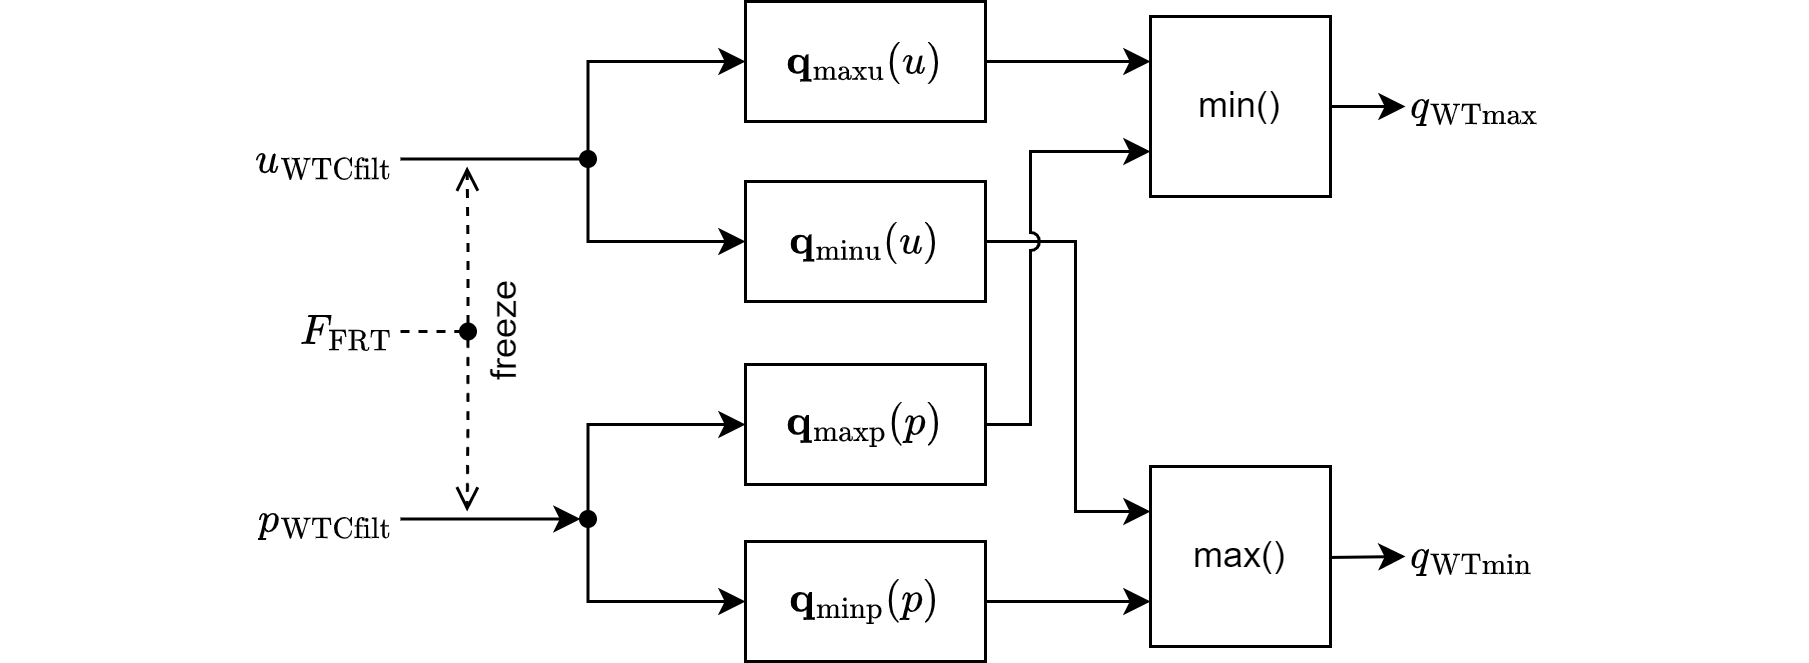

The diagram above was exported from draw.io. Its source (the exported page's mxGraphModel, read from the mxfile embedded in the PNG):
<mxGraphModel dx="1404" dy="806" grid="1" gridSize="5" guides="1" tooltips="1" connect="1" arrows="0" fold="1" page="1" pageScale="1" pageWidth="1169" pageHeight="827" math="1" shadow="0">
  <root>
    <mxCell id="0" />
    <mxCell id="1" parent="0" />
    <mxCell id="pPkFkjJJrdn-w8J2eLA7-18" style="edgeStyle=orthogonalEdgeStyle;rounded=0;orthogonalLoop=1;jettySize=auto;html=1;exitX=1;exitY=0.5;exitDx=0;exitDy=0;entryX=0;entryY=0.5;entryDx=0;entryDy=0;endArrow=none;endFill=0;" parent="1" source="pPkFkjJJrdn-w8J2eLA7-1" target="pPkFkjJJrdn-w8J2eLA7-11" edge="1">
      <mxGeometry relative="1" as="geometry" />
    </mxCell>
    <mxCell id="pPkFkjJJrdn-w8J2eLA7-1" value="$$u_\mathrm{WTCfilt}$$" style="text;html=1;strokeColor=none;fillColor=none;align=right;verticalAlign=middle;whiteSpace=wrap;rounded=0;" parent="1" vertex="1">
      <mxGeometry x="225" y="157.5" width="60" height="30" as="geometry" />
    </mxCell>
    <mxCell id="pPkFkjJJrdn-w8J2eLA7-23" style="edgeStyle=orthogonalEdgeStyle;rounded=0;orthogonalLoop=1;jettySize=auto;html=1;exitX=1;exitY=0.5;exitDx=0;exitDy=0;entryX=0;entryY=0.5;entryDx=0;entryDy=0;endArrow=none;endFill=0;dashed=1;" parent="1" source="pPkFkjJJrdn-w8J2eLA7-2" target="pPkFkjJJrdn-w8J2eLA7-20" edge="1">
      <mxGeometry relative="1" as="geometry" />
    </mxCell>
    <mxCell id="pPkFkjJJrdn-w8J2eLA7-2" value="$$F_\mathrm{FRT}$$" style="text;html=1;strokeColor=none;fillColor=none;align=right;verticalAlign=middle;whiteSpace=wrap;rounded=0;" parent="1" vertex="1">
      <mxGeometry x="225" y="215" width="60" height="30" as="geometry" />
    </mxCell>
    <mxCell id="pPkFkjJJrdn-w8J2eLA7-19" style="edgeStyle=orthogonalEdgeStyle;rounded=0;orthogonalLoop=1;jettySize=auto;html=1;exitX=1;exitY=0.5;exitDx=0;exitDy=0;entryX=0;entryY=0.5;entryDx=0;entryDy=0;" parent="1" source="pPkFkjJJrdn-w8J2eLA7-3" target="pPkFkjJJrdn-w8J2eLA7-15" edge="1">
      <mxGeometry relative="1" as="geometry" />
    </mxCell>
    <mxCell id="pPkFkjJJrdn-w8J2eLA7-3" value="$$p_\mathrm{WTCfilt}$$" style="text;html=1;strokeColor=none;fillColor=none;align=right;verticalAlign=middle;whiteSpace=wrap;rounded=0;" parent="1" vertex="1">
      <mxGeometry x="225" y="277.5" width="60" height="30" as="geometry" />
    </mxCell>
    <mxCell id="Xpzof0qm7Ky-fw_Kh16j-5" style="edgeStyle=orthogonalEdgeStyle;rounded=0;orthogonalLoop=1;jettySize=auto;html=1;exitX=1;exitY=0.5;exitDx=0;exitDy=0;entryX=0;entryY=0.25;entryDx=0;entryDy=0;" parent="1" source="pPkFkjJJrdn-w8J2eLA7-4" target="Xpzof0qm7Ky-fw_Kh16j-1" edge="1">
      <mxGeometry relative="1" as="geometry" />
    </mxCell>
    <mxCell id="pPkFkjJJrdn-w8J2eLA7-4" value="$$\mathbf{q_\mathrm{maxu}}(u)$$" style="rounded=0;whiteSpace=wrap;html=1;" parent="1" vertex="1">
      <mxGeometry x="400" y="120" width="80" height="40" as="geometry" />
    </mxCell>
    <mxCell id="Xpzof0qm7Ky-fw_Kh16j-6" style="edgeStyle=orthogonalEdgeStyle;rounded=0;orthogonalLoop=1;jettySize=auto;html=1;exitX=1;exitY=0.5;exitDx=0;exitDy=0;entryX=0;entryY=0.25;entryDx=0;entryDy=0;jumpStyle=arc;" parent="1" source="pPkFkjJJrdn-w8J2eLA7-8" target="Xpzof0qm7Ky-fw_Kh16j-2" edge="1">
      <mxGeometry relative="1" as="geometry">
        <Array as="points">
          <mxPoint x="510" y="200" />
          <mxPoint x="510" y="290" />
        </Array>
      </mxGeometry>
    </mxCell>
    <mxCell id="pPkFkjJJrdn-w8J2eLA7-8" value="$$\mathbf{q_\mathrm{minu}}(u)$$" style="rounded=0;whiteSpace=wrap;html=1;" parent="1" vertex="1">
      <mxGeometry x="400" y="180" width="80" height="40" as="geometry" />
    </mxCell>
    <mxCell id="Xpzof0qm7Ky-fw_Kh16j-4" style="edgeStyle=orthogonalEdgeStyle;rounded=0;orthogonalLoop=1;jettySize=auto;html=1;exitX=1;exitY=0.5;exitDx=0;exitDy=0;entryX=0;entryY=0.75;entryDx=0;entryDy=0;jumpStyle=arc;" parent="1" source="pPkFkjJJrdn-w8J2eLA7-9" target="Xpzof0qm7Ky-fw_Kh16j-1" edge="1">
      <mxGeometry relative="1" as="geometry">
        <Array as="points">
          <mxPoint x="495" y="261" />
          <mxPoint x="495" y="170" />
        </Array>
      </mxGeometry>
    </mxCell>
    <mxCell id="pPkFkjJJrdn-w8J2eLA7-9" value="$$\mathbf{q_\mathrm{maxp}}(p)$$" style="rounded=0;whiteSpace=wrap;html=1;" parent="1" vertex="1">
      <mxGeometry x="400" y="241" width="80" height="40" as="geometry" />
    </mxCell>
    <mxCell id="Xpzof0qm7Ky-fw_Kh16j-7" style="edgeStyle=orthogonalEdgeStyle;rounded=0;orthogonalLoop=1;jettySize=auto;html=1;exitX=1;exitY=0.5;exitDx=0;exitDy=0;entryX=0;entryY=0.75;entryDx=0;entryDy=0;" parent="1" source="pPkFkjJJrdn-w8J2eLA7-10" target="Xpzof0qm7Ky-fw_Kh16j-2" edge="1">
      <mxGeometry relative="1" as="geometry" />
    </mxCell>
    <mxCell id="pPkFkjJJrdn-w8J2eLA7-10" value="$$\mathbf{q_\mathrm{minp}}(p)$$" style="rounded=0;whiteSpace=wrap;html=1;" parent="1" vertex="1">
      <mxGeometry x="400" y="300" width="80" height="40" as="geometry" />
    </mxCell>
    <mxCell id="pPkFkjJJrdn-w8J2eLA7-13" style="edgeStyle=orthogonalEdgeStyle;rounded=0;orthogonalLoop=1;jettySize=auto;html=1;exitX=0.5;exitY=0;exitDx=0;exitDy=0;entryX=0;entryY=0.5;entryDx=0;entryDy=0;" parent="1" source="pPkFkjJJrdn-w8J2eLA7-11" target="pPkFkjJJrdn-w8J2eLA7-4" edge="1">
      <mxGeometry relative="1" as="geometry" />
    </mxCell>
    <mxCell id="pPkFkjJJrdn-w8J2eLA7-14" style="edgeStyle=orthogonalEdgeStyle;rounded=0;orthogonalLoop=1;jettySize=auto;html=1;exitX=0.5;exitY=1;exitDx=0;exitDy=0;entryX=0;entryY=0.5;entryDx=0;entryDy=0;" parent="1" source="pPkFkjJJrdn-w8J2eLA7-11" target="pPkFkjJJrdn-w8J2eLA7-8" edge="1">
      <mxGeometry relative="1" as="geometry" />
    </mxCell>
    <mxCell id="pPkFkjJJrdn-w8J2eLA7-11" value="" style="ellipse;fillColor=strokeColor;html=1;" parent="1" vertex="1">
      <mxGeometry x="345" y="170" width="5" height="5" as="geometry" />
    </mxCell>
    <mxCell id="pPkFkjJJrdn-w8J2eLA7-16" style="edgeStyle=orthogonalEdgeStyle;rounded=0;orthogonalLoop=1;jettySize=auto;html=1;exitX=0.5;exitY=1;exitDx=0;exitDy=0;entryX=0;entryY=0.5;entryDx=0;entryDy=0;" parent="1" source="pPkFkjJJrdn-w8J2eLA7-15" target="pPkFkjJJrdn-w8J2eLA7-10" edge="1">
      <mxGeometry relative="1" as="geometry" />
    </mxCell>
    <mxCell id="pPkFkjJJrdn-w8J2eLA7-17" style="edgeStyle=orthogonalEdgeStyle;rounded=0;orthogonalLoop=1;jettySize=auto;html=1;exitX=0.5;exitY=0;exitDx=0;exitDy=0;entryX=0;entryY=0.5;entryDx=0;entryDy=0;" parent="1" source="pPkFkjJJrdn-w8J2eLA7-15" target="pPkFkjJJrdn-w8J2eLA7-9" edge="1">
      <mxGeometry relative="1" as="geometry" />
    </mxCell>
    <mxCell id="pPkFkjJJrdn-w8J2eLA7-15" value="" style="ellipse;fillColor=strokeColor;html=1;" parent="1" vertex="1">
      <mxGeometry x="345" y="290" width="5" height="5" as="geometry" />
    </mxCell>
    <mxCell id="pPkFkjJJrdn-w8J2eLA7-21" style="edgeStyle=orthogonalEdgeStyle;rounded=0;orthogonalLoop=1;jettySize=auto;html=1;exitX=0.5;exitY=0;exitDx=0;exitDy=0;dashed=1;endArrow=open;endFill=0;" parent="1" source="pPkFkjJJrdn-w8J2eLA7-20" edge="1">
      <mxGeometry relative="1" as="geometry">
        <mxPoint x="307.2068965517242" y="174.9999999999999" as="targetPoint" />
      </mxGeometry>
    </mxCell>
    <mxCell id="pPkFkjJJrdn-w8J2eLA7-22" style="edgeStyle=orthogonalEdgeStyle;rounded=0;orthogonalLoop=1;jettySize=auto;html=1;exitX=0.5;exitY=1;exitDx=0;exitDy=0;dashed=1;endArrow=open;endFill=0;" parent="1" source="pPkFkjJJrdn-w8J2eLA7-20" edge="1">
      <mxGeometry relative="1" as="geometry">
        <mxPoint x="307.2068965517242" y="289.9999999999999" as="targetPoint" />
      </mxGeometry>
    </mxCell>
    <mxCell id="pPkFkjJJrdn-w8J2eLA7-20" value="" style="ellipse;fillColor=strokeColor;html=1;" parent="1" vertex="1">
      <mxGeometry x="305" y="227.5" width="5" height="5" as="geometry" />
    </mxCell>
    <mxCell id="pPkFkjJJrdn-w8J2eLA7-24" value="freeze" style="text;html=1;strokeColor=none;fillColor=none;align=center;verticalAlign=middle;whiteSpace=wrap;rounded=0;rotation=-90;" parent="1" vertex="1">
      <mxGeometry x="290" y="221.25" width="60" height="17.5" as="geometry" />
    </mxCell>
    <mxCell id="Xpzof0qm7Ky-fw_Kh16j-8" style="edgeStyle=orthogonalEdgeStyle;rounded=0;orthogonalLoop=1;jettySize=auto;html=1;exitX=1;exitY=0.5;exitDx=0;exitDy=0;entryX=0;entryY=0.5;entryDx=0;entryDy=0;" parent="1" source="Xpzof0qm7Ky-fw_Kh16j-1" target="Xpzof0qm7Ky-fw_Kh16j-10" edge="1">
      <mxGeometry relative="1" as="geometry">
        <mxPoint x="665" y="155" as="targetPoint" />
      </mxGeometry>
    </mxCell>
    <mxCell id="Xpzof0qm7Ky-fw_Kh16j-1" value="min()" style="rounded=0;whiteSpace=wrap;html=1;" parent="1" vertex="1">
      <mxGeometry x="535" y="125" width="60" height="60" as="geometry" />
    </mxCell>
    <mxCell id="Xpzof0qm7Ky-fw_Kh16j-9" style="edgeStyle=orthogonalEdgeStyle;rounded=0;orthogonalLoop=1;jettySize=auto;html=1;exitX=1;exitY=0.5;exitDx=0;exitDy=0;entryX=0;entryY=0.5;entryDx=0;entryDy=0;" parent="1" target="Xpzof0qm7Ky-fw_Kh16j-11" edge="1">
      <mxGeometry relative="1" as="geometry">
        <mxPoint x="605" y="305" as="targetPoint" />
        <mxPoint x="540" y="305" as="sourcePoint" />
      </mxGeometry>
    </mxCell>
    <mxCell id="Xpzof0qm7Ky-fw_Kh16j-2" value="max()" style="rounded=0;whiteSpace=wrap;html=1;" parent="1" vertex="1">
      <mxGeometry x="535" y="275" width="60" height="60" as="geometry" />
    </mxCell>
    <mxCell id="Xpzof0qm7Ky-fw_Kh16j-10" value="$$q_\mathrm{WTmax}$$" style="text;html=1;strokeColor=none;fillColor=none;align=left;verticalAlign=middle;whiteSpace=wrap;rounded=0;" parent="1" vertex="1">
      <mxGeometry x="620" y="140" width="60" height="30" as="geometry" />
    </mxCell>
    <mxCell id="Xpzof0qm7Ky-fw_Kh16j-11" value="$$q_\mathrm{WTmin}$$" style="text;html=1;strokeColor=none;fillColor=none;align=left;verticalAlign=middle;whiteSpace=wrap;rounded=0;" parent="1" vertex="1">
      <mxGeometry x="620" y="290" width="60" height="30" as="geometry" />
    </mxCell>
  </root>
</mxGraphModel>